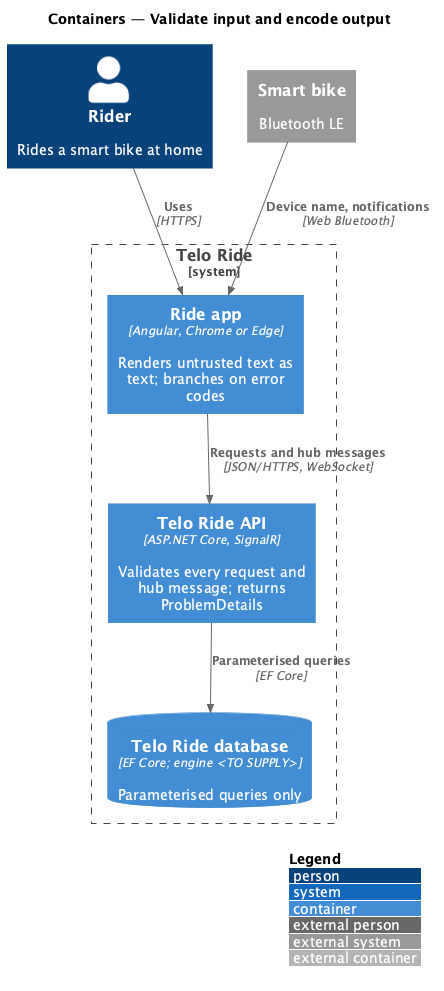

The diagram above was rendered by PlantUML. Its source (embedded in the PNG):
@startuml
!include <C4/C4_Container>
LAYOUT_WITH_LEGEND()
title Containers — Validate input and encode output
Person(rider, "Rider", "Rides a smart bike at home")
System_Ext(bike, "Smart bike", "Bluetooth LE")
System_Boundary(telo, "Telo Ride") {
  Container(app, "Ride app", "Angular, Chrome or Edge", "Renders untrusted text as text; branches on error codes")
  Container(api, "Telo Ride API", "ASP.NET Core, SignalR", "Validates every request and hub message; returns ProblemDetails")
  ContainerDb(db, "Telo Ride database", "EF Core; engine <TO SUPPLY>", "Parameterised queries only")
}
Rel(rider, app, "Uses", "HTTPS")
Rel(bike, app, "Device name, notifications", "Web Bluetooth")
Rel(app, api, "Requests and hub messages", "JSON/HTTPS, WebSocket")
Rel(api, db, "Parameterised queries", "EF Core")
@enduml